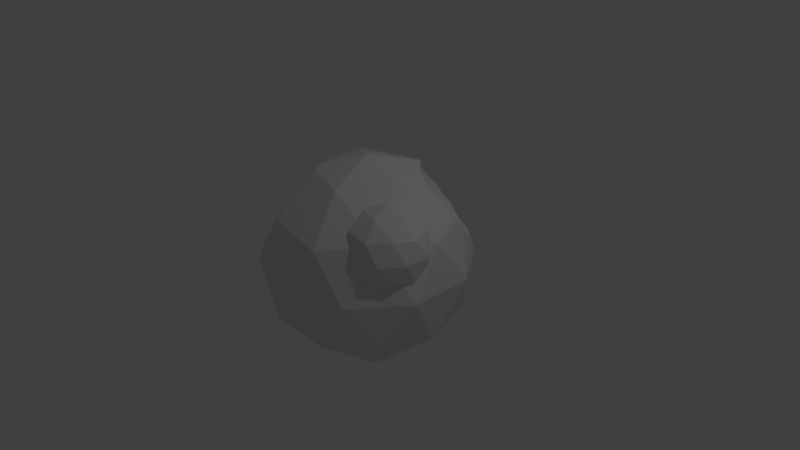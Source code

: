 # Source: ast4.blend  (saved by Blender 2.78.0; exported with 4.5.12 LTS)
import bpy
from mathutils import Matrix  # noqa: F401  (used for matrix-valued properties, if any)

bpy.ops.wm.read_factory_settings(use_empty=True)
scene = bpy.context.scene
scene.name = 'Scene'

# ---- collections
col_collection_1 = bpy.data.collections.new('Collection 1'); scene.collection.children.link(col_collection_1)

# ---- world
world_world = bpy.data.worlds.new('World'); scene.world = world_world
world_world.color = (0.05088, 0.05088, 0.05088)
world_world.use_sun_shadow = False
world_world.sun_shadow_jitter_overblur = 0.0
world_world.cycles.sampling_method = 'MANUAL'

# ---- cameras
cam_camera = bpy.data.cameras.new('Camera')
cam_camera.clip_end = 100.0
cam_camera.lens = 35.0
cam_camera.sensor_width = 32.0
cam_camera.sensor_height = 18.0
cam_camera.ortho_scale = 7.314
cam_camera.dof.focus_distance = 0.0
cam_camera.dof.aperture_fstop = 128.0

# ---- lights
light_lamp = bpy.data.lights.new('Lamp', 'POINT')
light_lamp.transmission_factor = 0.0
light_lamp.cutoff_distance = 30.0
light_lamp.energy = 100.0
light_lamp.shadow_buffer_clip_start = 1.001
light_lamp.shadow_soft_size = 0.1
light_lamp.shadow_maximum_resolution = 0.006
light_lamp.use_absolute_resolution = True

# ---- meshes
me_icosphere_001 = bpy.data.meshes.new('Icosphere.001')
me_icosphere_001.from_pydata([(0.0, 0.0, -1.0), (0.7236, -0.5257, -0.4472), (-0.2764, -0.8506, -0.4472), (-0.8944, 0.0, -0.4472), (-0.2764, 0.8506, -0.4472), (0.7236, 0.5257, -0.4472), (0.2764, -0.8506, 0.4472), (-0.7236, -0.5257, 0.4472), (-0.7236, 0.5257, 0.4472), (0.2764, 0.8506, 0.4472), (0.8944, 0.0, 0.4472), (0.0, 0.0, 1.0), (-0.1625, -0.5, -0.8507), (0.4253, -0.309, -0.8507), (0.2629, -0.809, -0.5257), (0.8506, 0.0, -0.5257), (0.4253, 0.309, -0.8507), (-0.5257, 0.0, -0.8507), (-0.6882, -0.5, -0.5257), (-0.1625, 0.5, -0.8507), (-0.6882, 0.5, -0.5257), (0.2629, 0.809, -0.5257), (0.9511, -0.309, 0.0), (0.9511, 0.309, 0.0), (0.0, -1.0, 0.0), (0.5878, -0.809, 0.0), (-0.9511, -0.309, 0.0), (-0.5878, -0.809, 0.0), (-0.5878, 0.809, 0.0), (-0.9511, 0.309, 0.0), (0.5878, 0.809, 0.0), (0.0, 1.0, 0.0), (0.6882, -0.5, 0.5257), (-0.2629, -0.809, 0.5257), (-0.8506, 0.0, 0.5257), (-0.2629, 0.809, 0.5257), (0.6882, 0.5, 0.5257), (0.1625, -0.5, 0.8507), (0.5257, 0.0, 0.8507), (-0.4253, -0.309, 0.8507), (-0.4253, 0.309, 0.8507), (0.1625, 0.5, 0.8507)], [], [(0, 13, 12), (1, 13, 15), (0, 12, 17), (0, 17, 19), (0, 19, 16), (1, 15, 22), (2, 14, 24), (3, 18, 26), (4, 20, 28), (5, 21, 30), (1, 22, 25), (2, 24, 27), (3, 26, 29), (4, 28, 31), (5, 30, 23), (6, 32, 37), (7, 33, 39), (8, 34, 40), (9, 35, 41), (10, 36, 38), (38, 41, 11), (38, 36, 41), (36, 9, 41), (41, 40, 11), (41, 35, 40), (35, 8, 40), (40, 39, 11), (40, 34, 39), (34, 7, 39), (39, 37, 11), (39, 33, 37), (33, 6, 37), (37, 38, 11), (37, 32, 38), (32, 10, 38), (23, 36, 10), (23, 30, 36), (30, 9, 36), (31, 35, 9), (31, 28, 35), (28, 8, 35), (29, 34, 8), (29, 26, 34), (26, 7, 34), (27, 33, 7), (27, 24, 33), (24, 6, 33), (25, 32, 6), (25, 22, 32), (22, 10, 32), (30, 31, 9), (30, 21, 31), (21, 4, 31), (28, 29, 8), (28, 20, 29), (20, 3, 29), (26, 27, 7), (26, 18, 27), (18, 2, 27), (24, 25, 6), (24, 14, 25), (14, 1, 25), (22, 23, 10), (22, 15, 23), (15, 5, 23), (16, 21, 5), (16, 19, 21), (19, 4, 21), (19, 20, 4), (19, 17, 20), (17, 3, 20), (17, 18, 3), (17, 12, 18), (12, 2, 18), (15, 16, 5), (15, 13, 16), (13, 0, 16), (12, 14, 2), (12, 13, 14), (13, 1, 14)])
me_icosphere_001.use_remesh_preserve_volume = False
me_icosphere_001.use_remesh_preserve_attributes = False
me_icosphere_001.use_mirror_vertex_groups = False
me_icosphere_001.update()
me_icosphere = bpy.data.meshes.new('Icosphere')
me_icosphere.from_pydata([(0.4685, 0.7406, 0.1564), (0.5552, 0.7579, 0.1651), (0.5569, 0.7406, 0.1651), (0.5552, 0.7234, 0.1651), (0.6287, 0.6743, 0.1909), (0.5502, 0.7068, 0.1651), (0.6778, 0.6008, 0.2328), (0.6127, 0.6443, 0.1909), (0.542, 0.6915, 0.1651), (0.7349, 0.4743, 0.3578), (0.6951, 0.5141, 0.2891), (0.6465, 0.5627, 0.2328), (0.5911, 0.618, 0.1909), (0.531, 0.6781, 0.1651), (0.7154, 0.3712, 0.5211), (0.7011, 0.3926, 0.4361), (0.6778, 0.4274, 0.3578), (0.6465, 0.4743, 0.2891), (0.6084, 0.5313, 0.2328), (0.5648, 0.5965, 0.1909), (0.5176, 0.6671, 0.1651), (0.6419, 0.322, 0.6095), (0.6386, 0.3301, 0.5211), (0.6287, 0.3539, 0.4361), (0.6127, 0.3926, 0.3578), (0.5911, 0.4447, 0.2891), (0.5648, 0.5081, 0.2328), (0.5349, 0.5805, 0.1909), (0.5023, 0.659, 0.1651), (0.5569, 0.2963, 0.6095), (0.5552, 0.3048, 0.5211), (0.5502, 0.3301, 0.4361), (0.542, 0.3712, 0.3578), (0.531, 0.4264, 0.2891), (0.5176, 0.4938, 0.2328), (0.5023, 0.5706, 0.1909), (0.4858, 0.654, 0.1651), (0.4685, 0.2963, 0.6979), (0.4685, 0.2876, 0.6095), (0.4685, 0.2963, 0.5211), (0.4685, 0.322, 0.4361), (0.4685, 0.3639, 0.3578), (0.4685, 0.4203, 0.2891), (0.4685, 0.4889, 0.2328), (0.4685, 0.5673, 0.1909), (0.4685, 0.6523, 0.1651), (0.3868, 0.3301, 0.7829), (0.3818, 0.3048, 0.6979), (0.3801, 0.2963, 0.6095), (0.3818, 0.3048, 0.5211), (0.3868, 0.3301, 0.4361), (0.395, 0.3712, 0.3578), (0.406, 0.4264, 0.2891), (0.4194, 0.4938, 0.2328), (0.4347, 0.5706, 0.1909), (0.4513, 0.654, 0.1651), (0.3083, 0.3539, 0.7829), (0.2984, 0.3301, 0.6979), (0.2951, 0.322, 0.6095), (0.2984, 0.3301, 0.5211), (0.3083, 0.3539, 0.4361), (0.3243, 0.3926, 0.3578), (0.3459, 0.4447, 0.2891), (0.3722, 0.5081, 0.2328), (0.4022, 0.5805, 0.1909), (0.4347, 0.659, 0.1651), (0.2359, 0.3926, 0.7829), (0.2216, 0.3712, 0.6979), (0.2168, 0.3639, 0.6095), (0.2216, 0.3712, 0.5211), (0.2359, 0.3926, 0.4361), (0.2592, 0.4274, 0.3578), (0.2905, 0.4743, 0.2891), (0.3287, 0.5313, 0.2328), (0.3722, 0.5965, 0.1909), (0.4194, 0.6671, 0.1651), (0.1725, 0.4447, 0.7829), (0.1543, 0.4264, 0.6979), (0.1481, 0.4203, 0.6095), (0.1543, 0.4264, 0.5211), (0.1725, 0.4447, 0.4361), (0.2021, 0.4743, 0.3578), (0.242, 0.5141, 0.2891), (0.2905, 0.5627, 0.2328), (0.3459, 0.618, 0.1909), (0.406, 0.6781, 0.1651), (0.1205, 0.5081, 0.7829), (0.09901, 0.4938, 0.6979), (0.09178, 0.4889, 0.6095), (0.09901, 0.4938, 0.5211), (0.1205, 0.5081, 0.4361), (0.1553, 0.5313, 0.3578), (0.2021, 0.5627, 0.2891), (0.2592, 0.6008, 0.2328), (0.3243, 0.6443, 0.1909), (0.395, 0.6915, 0.1651), (0.05795, 0.5706, 0.6979), (0.04991, 0.5673, 0.6095), (0.05795, 0.5706, 0.5211), (0.08177, 0.5805, 0.4361), (0.1205, 0.5965, 0.3578), (0.1725, 0.618, 0.2891), (0.2359, 0.6443, 0.2328), (0.3083, 0.6743, 0.1909), (0.3868, 0.7068, 0.1651), (0.02412, 0.6523, 0.6095), (0.03266, 0.654, 0.5211), (0.05795, 0.659, 0.4361), (0.09901, 0.6671, 0.3578), (0.1543, 0.6781, 0.2891), (0.2216, 0.6915, 0.2328), (0.2984, 0.7068, 0.1909), (0.3818, 0.7234, 0.1651), (0.02412, 0.7406, 0.5211), (0.04991, 0.7406, 0.4361), (0.09178, 0.7406, 0.3578), (0.1481, 0.7406, 0.2891), (0.2168, 0.7406, 0.2328), (0.2951, 0.7406, 0.1909), (0.3801, 0.7406, 0.1651), (0.05795, 0.8223, 0.4361), (0.09901, 0.8141, 0.3578), (0.1543, 0.8032, 0.2891), (0.2216, 0.7898, 0.2328), (0.2984, 0.7745, 0.1909), (0.3818, 0.7579, 0.1651), (0.1725, 0.8633, 0.2891), (0.2359, 0.837, 0.2328), (0.3083, 0.807, 0.1909), (0.3868, 0.7745, 0.1651), (0.2592, 0.8805, 0.2328), (0.3243, 0.837, 0.1909), (0.395, 0.7898, 0.1651), (0.406, 0.8031, 0.1651), (0.4194, 0.8141, 0.1651), (0.4347, 0.8223, 0.1651), (0.4513, 0.8273, 0.1651), (-0.8784, 0.1004, 0.3098), (-0.8959, 0.0123, 0.2003), (-0.9173, -0.09507, 0.1104), (-0.9416, -0.2176, 0.04368), (-0.7244, 0.1659, 0.5702), (-0.7401, 0.1279, 0.4346), (-0.7657, 0.06623, 0.3098), (-0.8001, -0.01677, 0.2003), (-0.842, -0.1179, 0.1104), (-0.8898, -0.2333, 0.04368), (-0.5942, 0.112, 0.7111), (-0.6019, 0.1004, 0.5702), (-0.6248, 0.06623, 0.4346), (-0.6618, 0.01072, 0.3098), (-0.7118, -0.06398, 0.2003), (-0.7726, -0.155, 0.1104), (-0.842, -0.2588, 0.04368), (-0.4847, 0.02211, 0.7111), (-0.4945, 0.0123, 0.5702), (-0.5236, -0.01677, 0.4346), (-0.5708, -0.06398, 0.3098), (-0.6343, -0.1275, 0.2003), (-0.7118, -0.2049, 0.1104), (-0.8001, -0.2932, 0.04368), (-0.4064, -0.09507, 0.852), (-0.3949, -0.08736, 0.7111), (-0.4064, -0.09507, 0.5702), (-0.4406, -0.1179, 0.4346), (-0.4961, -0.155, 0.3098), (-0.5708, -0.2049, 0.2003), (-0.6618, -0.2657, 0.1104), (-0.7657, -0.3351, 0.04368), (-0.341, -0.2176, 0.852), (-0.3281, -0.2123, 0.7111), (-0.341, -0.2176, 0.5702), (-0.3789, -0.2333, 0.4346), (-0.4406, -0.2588, 0.3098), (-0.5236, -0.2932, 0.2003), (-0.6248, -0.3351, 0.1104), (-0.7401, -0.3829, 0.04368), (-0.287, -0.3478, 0.7111), (-0.3006, -0.3505, 0.5702), (-0.341, -0.3585, 0.4346), (-0.4064, -0.3715, 0.3098), (-0.4945, -0.3891, 0.2003), (-0.6019, -0.4104, 0.1104), (-0.7244, -0.4348, 0.04368), (-0.2731, -0.4887, 0.7111), (-0.287, -0.4887, 0.5702), (-0.3281, -0.4887, 0.4346), (-0.3949, -0.4887, 0.3098), (-0.4847, -0.4887, 0.2003), (-0.5942, -0.4887, 0.1104), (-0.7191, -0.4887, 0.04368), (-0.3006, -0.6269, 0.5702), (-0.341, -0.6189, 0.4346), (-0.4064, -0.6059, 0.3098), (-0.4945, -0.5884, 0.2003), (-0.6019, -0.567, 0.1104), (-0.7244, -0.5426, 0.04368), (-0.3789, -0.7441, 0.4346), (-0.4406, -0.7186, 0.3098), (-0.5236, -0.6842, 0.2003), (-0.6248, -0.6423, 0.1104), (0.0, 0.0, -1.0), (0.7236, -0.5257, -0.4472), (-0.2764, -0.8506, -0.4472), (-0.8944, 0.0, -0.4472), (-0.2764, 0.8506, -0.4472), (0.7236, 0.5257, -0.4472), (0.2764, -0.8506, 0.4472), (-0.7236, 0.5257, 0.4472), (0.8944, 0.0, 0.4472), (0.0, 0.0, 1.0), (-0.1625, -0.5, -0.8507), (0.4253, -0.309, -0.8507), (0.2629, -0.809, -0.5257), (0.8506, 0.0, -0.5257), (0.4253, 0.309, -0.8507), (-0.5257, 0.0, -0.8507), (-0.6882, -0.5, -0.5257), (-0.1625, 0.5, -0.8507), (-0.6882, 0.5, -0.5257), (0.2629, 0.809, -0.5257), (0.9511, -0.309, 0.0), (0.9511, 0.309, 0.0), (0.0, -1.0, 0.0), (0.5878, -0.809, 0.0), (-0.9511, -0.309, 0.0), (-0.5878, -0.809, 0.0), (-0.5878, 0.809, 0.0), (-0.9511, 0.309, 0.0), (0.5878, 0.809, 0.0), (0.0, 1.0, 0.0), (0.6882, -0.5, 0.5257), (-0.2629, -0.809, 0.5257), (-0.2629, 0.809, 0.5257), (0.1625, -0.5, 0.8507), (0.5257, 0.0, 0.8507), (-0.4253, 0.309, 0.8507), (0.1625, 0.5, 0.8507), (-0.93, -0.09382, 0.1104), (-0.9427, -0.2175, 0.04368), (-0.9432, -0.2254, 0.04126), (-0.873, 0.1274, 0.3612), (-0.8875, 0.1135, 0.3326), (-0.8919, 0.1017, 0.3098), (-0.9128, 0.01396, 0.2003), (-0.9473, -0.2973, 0.01993), (-0.9436, -0.3162, 0.01475), (-0.9314, -0.3338, 0.01069), (-0.9113, -0.3625, 0.00585), (-0.8939, -0.387, 0.00345), (-0.8774, -0.4098, 0.002926), (-0.7236, 0.1679, 0.5922), (-0.743, 0.1715, 0.5702), (-0.8096, 0.1697, 0.5004), (-0.8373, 0.1574, 0.4346), (-0.8416, -0.4581, 0.00744), (-0.8184, -0.4887, 0.01357), (-0.8605, -0.4328, 0.004166), (-0.7864, -0.5303, 0.02449), (-0.7392, -0.5913, 0.04368), (-0.5948, 0.1111, 0.7212), (-0.608, 0.1193, 0.7111), (-0.6564, 0.1411, 0.6741), (-0.7347, -0.5968, 0.04686), (-0.6531, -0.6953, 0.1104), (-0.5564, -0.7455, 0.2003), (-0.6296, -0.7217, 0.1378), (-0.491, 0.01588, 0.8005), (-0.4214, -0.07684, 0.852), (-0.4253, -0.07184, 0.8507), (-0.4077, -0.09589, 0.8569), (-0.4641, -0.7625, 0.3098), (-0.3882, -0.7615, 0.4346), (-0.3482, -0.2206, 0.8777), (-0.3024, -0.3448, 0.852), (-0.3408, -0.2476, 0.8803), (-0.3008, -0.3495, 0.8507), (-0.3004, -0.3504, 0.85), (-0.2775, -0.4887, 0.755), (-0.279, -0.5486, 0.7111), (-0.2929, -0.6285, 0.6498), (-0.3085, -0.6686, 0.617), (-0.3253, -0.7082, 0.5702), (-0.3573, -0.7509, 0.5096), (-0.3598, -0.7521, 0.503), (0.09081, 0.5635, 0.7829), (0.1404, 0.5214, 0.8277), (0.1643, 0.5058, 0.844), (0.1703, 0.5, 0.8458), (0.1958, 0.4679, 0.8445), (0.2511, 0.4153, 0.8339), (0.3873, 0.3322, 0.787), (0.3962, 0.3292, 0.7829), (0.3149, 0.3697, 0.815), (0.03135, 0.6537, 0.6844), (0.0174, 0.7205, 0.6095), (0.03646, 0.6414, 0.6979), (0.07722, 0.5786, 0.7667), (0.4685, 0.311, 0.7464), (0.06605, 0.849, 0.4361), (0.04211, 0.8255, 0.4894), (0.04715, 0.8329, 0.4806), (0.02977, 0.798, 0.5211), (0.01766, 0.7406, 0.5868), (0.1842, 0.9005, 0.298), (0.1917, 0.8992, 0.2891), (0.1282, 0.8816, 0.3477), (0.1183, 0.8778, 0.3578), (0.262, 0.8839, 0.2328), (0.3452, 0.8624, 0.1909), (0.2502, 0.8865, 0.2417), (0.4608, 0.8283, 0.1651), (0.4504, 0.8315, 0.1664), (0.4281, 0.8382, 0.1704), (0.3972, 0.8473, 0.1773), (0.3474, 0.8618, 0.1903), (0.4961, 0.8072, 0.1635), (0.5073, 0.7987, 0.1633), (0.4836, 0.8166, 0.1641), (0.4731, 0.8244, 0.1647), (0.4685, 0.8258, 0.1648), (0.5516, 0.3045, 0.6979), (0.5552, 0.3046, 0.6956), (0.5182, 0.7903, 0.1634), (0.5296, 0.7815, 0.1637), (0.5425, 0.7713, 0.1643), (0.5539, 0.7621, 0.1651), (0.5582, 0.7585, 0.1661), (0.5782, 0.7406, 0.1716), (0.6088, 0.7127, 0.1817), (0.6322, 0.6858, 0.1909), (0.6235, 0.699, 0.1872), (0.6303, 0.3218, 0.6415), (0.6412, 0.3238, 0.629), (0.6429, 0.6684, 0.1992), (0.6805, 0.6058, 0.2328), (0.6573, 0.3303, 0.6095), (0.7161, 0.3701, 0.5334), (0.7479, 0.4613, 0.3921), (0.7411, 0.4818, 0.3578), (0.7463, 0.4297, 0.4361), (0.7249, 0.379, 0.5211), (0.7333, 0.3907, 0.5086), (0.7496, 0.4554, 0.4029), (0.7156, 0.5391, 0.2891), (0.6862, 0.5952, 0.2411)], [], [(0, 318, 319, 320), (0, 316, 318), (0, 317, 316), (0, 323, 317), (0, 324, 323), (0, 325, 324), (0, 1, 326, 325), (1, 2, 328, 327), (0, 2, 1), (2, 3, 329, 328), (0, 3, 2), (3, 5, 4, 330, 331, 329), (0, 5, 3), (4, 7, 6, 335, 334), (5, 8, 7, 4), (0, 8, 5), (7, 12, 11, 6), (8, 13, 12, 7), (0, 13, 8), (6, 11, 10, 344, 345), (9, 16, 15, 340, 343, 338), (10, 17, 16, 9), (11, 18, 17, 10), (12, 19, 18, 11), (13, 20, 19, 12), (0, 20, 13), (20, 28, 27, 19), (0, 28, 20), (14, 22, 21, 336, 337), (15, 23, 22, 14), (16, 24, 23, 15), (17, 25, 24, 16), (18, 26, 25, 17), (19, 27, 26, 18), (24, 32, 31, 23), (25, 33, 32, 24), (26, 34, 33, 25), (27, 35, 34, 26), (28, 36, 35, 27), (21, 29, 322, 332, 333), (0, 36, 28), (22, 30, 29, 21), (23, 31, 30, 22), (36, 45, 44, 35), (29, 38, 37, 321, 322), (0, 45, 36), (30, 39, 38, 29), (31, 40, 39, 30), (32, 41, 40, 31), (33, 42, 41, 32), (34, 43, 42, 33), (35, 44, 43, 34), (42, 52, 51, 41), (43, 53, 52, 42), (44, 54, 53, 43), (37, 47, 46, 292, 298), (45, 55, 54, 44), (38, 48, 47, 37), (0, 55, 45), (39, 49, 48, 38), (40, 50, 49, 39), (41, 51, 50, 40), (48, 58, 57, 47), (0, 65, 55), (49, 59, 58, 48), (50, 60, 59, 49), (51, 61, 60, 50), (52, 62, 61, 51), (53, 63, 62, 52), (46, 56, 293, 291), (54, 64, 63, 53), (47, 57, 56, 46), (55, 65, 64, 54), (62, 72, 71, 61), (63, 73, 72, 62), (56, 66, 290, 293), (64, 74, 73, 63), (57, 67, 66, 56), (65, 75, 74, 64), (58, 68, 67, 57), (0, 75, 65), (59, 69, 68, 58), (60, 70, 69, 59), (61, 71, 70, 60), (0, 85, 75), (69, 79, 78, 68), (70, 80, 79, 69), (71, 81, 80, 70), (72, 82, 81, 71), (73, 83, 82, 72), (66, 76, 289, 290), (74, 84, 83, 73), (67, 77, 76, 66), (75, 85, 84, 74), (68, 78, 77, 67), (83, 93, 92, 82), (76, 86, 286, 287, 288, 289), (84, 94, 93, 83), (77, 87, 86, 76), (85, 95, 94, 84), (78, 88, 87, 77), (0, 95, 85), (79, 89, 88, 78), (80, 90, 89, 79), (81, 91, 90, 80), (82, 92, 91, 81), (90, 99, 98, 89), (91, 100, 99, 90), (92, 101, 100, 91), (93, 102, 101, 92), (86, 285, 286), (94, 103, 102, 93), (87, 96, 297, 285, 86), (95, 104, 103, 94), (88, 97, 96, 87), (0, 104, 95), (89, 98, 97, 88), (103, 111, 110, 102), (96, 296, 297), (104, 112, 111, 103), (97, 105, 294, 296, 96), (0, 112, 104), (98, 106, 105, 97), (99, 107, 106, 98), (100, 108, 107, 99), (101, 109, 108, 100), (102, 110, 109, 101), (107, 114, 113, 106), (108, 115, 114, 107), (109, 116, 115, 108), (110, 117, 116, 109), (111, 118, 117, 110), (112, 119, 118, 111), (105, 295, 294), (0, 119, 112), (106, 113, 303, 295, 105), (118, 124, 123, 117), (119, 125, 124, 118), (0, 125, 119), (113, 302, 303), (114, 120, 300, 302, 113), (115, 121, 120, 114), (116, 122, 121, 115), (117, 123, 122, 116), (121, 307, 299, 120), (122, 126, 306, 307, 121), (123, 127, 126, 122), (124, 128, 127, 123), (125, 129, 128, 124), (0, 129, 125), (120, 299, 301, 300), (129, 132, 131, 128), (0, 132, 129), (126, 305, 304, 306), (127, 130, 310, 305, 126), (128, 131, 130, 127), (130, 308, 310), (131, 309, 308, 130), (132, 133, 315, 309, 131), (0, 133, 132), (133, 134, 314, 315), (0, 134, 133), (134, 135, 313, 314), (0, 135, 134), (0, 136, 135), (135, 136, 312, 313), (136, 311, 312), (0, 320, 311, 136), (137, 143, 142, 254, 241), (138, 144, 143, 137), (139, 145, 144, 138), (140, 146, 145, 139), (141, 148, 147, 261, 262, 251), (142, 149, 148, 141), (143, 150, 149, 142), (144, 151, 150, 143), (145, 152, 151, 144), (146, 153, 152, 145), (151, 158, 157, 150), (152, 159, 158, 151), (153, 160, 159, 152), (147, 154, 267, 260), (148, 155, 154, 147), (149, 156, 155, 148), (150, 157, 156, 149), (154, 162, 161, 268, 269, 267), (155, 163, 162, 154), (156, 164, 163, 155), (157, 165, 164, 156), (158, 166, 165, 157), (159, 167, 166, 158), (160, 168, 167, 159), (166, 174, 173, 165), (167, 175, 174, 166), (168, 176, 175, 167), (161, 169, 273, 270), (162, 170, 169, 161), (163, 171, 170, 162), (164, 172, 171, 163), (165, 173, 172, 164), (171, 178, 177, 170), (172, 179, 178, 171), (173, 180, 179, 172), (174, 181, 180, 173), (175, 182, 181, 174), (176, 183, 182, 175), (169, 274, 275, 273), (170, 177, 277, 276, 274, 169), (182, 189, 188, 181), (183, 190, 189, 182), (177, 184, 278, 277), (178, 185, 184, 177), (179, 186, 185, 178), (180, 187, 186, 179), (181, 188, 187, 180), (185, 191, 280, 279, 184), (186, 192, 191, 185), (187, 193, 192, 186), (188, 194, 193, 187), (189, 195, 194, 188), (190, 196, 195, 189), (184, 279, 278), (195, 200, 199, 194), (196, 259, 263, 200, 195), (191, 282, 281, 280), (192, 197, 284, 283, 282, 191), (193, 198, 197, 192), (194, 199, 198, 193), (197, 272, 284), (198, 271, 272, 197), (199, 265, 271, 198), (200, 264, 266, 265, 199), (201, 212, 211), (202, 212, 214), (201, 211, 216), (201, 216, 218), (201, 218, 215), (202, 214, 221), (203, 213, 223), (204, 217, 225), (205, 219, 227), (206, 220, 229), (202, 221, 224), (203, 223, 226), (204, 225, 228), (205, 227, 230), (206, 229, 222), (207, 231, 234), (208, 253, 252, 251, 262, 236), (209, 342, 341, 337, 336, 333, 332, 235), (235, 237, 210), (235, 332, 322, 321, 298, 292, 291, 293, 290, 289, 288, 237), (237, 236, 210), (237, 233, 236), (233, 208, 236), (236, 269, 268, 270, 273, 275, 210), (236, 262, 261, 260, 267, 269), (232, 207, 234), (234, 235, 210), (234, 231, 235), (231, 209, 235), (222, 343, 340, 342, 209), (222, 229, 331, 330, 334, 335, 345, 344, 339, 338, 343), (229, 319, 318, 316, 317, 323, 324, 325, 326, 327, 328, 329, 331), (230, 233, 301, 299, 307, 306, 304), (230, 227, 233), (227, 208, 233), (228, 242, 241, 254, 253, 208), (228, 225, 245, 240, 239, 238, 244, 243, 242), (225, 246, 245), (226, 232, 283, 284, 272, 271, 265, 266), (226, 223, 232), (223, 207, 232), (224, 231, 207), (224, 221, 231), (221, 209, 231), (229, 230, 304, 305, 310, 308, 309, 315, 314, 313, 312, 311, 320, 319), (229, 220, 230), (220, 205, 230), (227, 228, 208), (227, 219, 228), (219, 204, 228), (225, 226, 266, 264, 263, 259, 258, 256, 255, 257, 250, 249, 248, 247, 246), (225, 217, 226), (217, 203, 226), (223, 224, 207), (223, 213, 224), (213, 202, 224), (221, 222, 209), (221, 214, 222), (214, 206, 222), (215, 220, 206), (215, 218, 220), (218, 205, 220), (218, 219, 205), (218, 216, 219), (216, 204, 219), (216, 217, 204), (216, 211, 217), (211, 203, 217), (214, 215, 206), (214, 212, 215), (212, 201, 215), (211, 213, 203), (211, 212, 213), (212, 202, 213), (261, 147, 260), (258, 196, 190, 256), (247, 146, 140, 240, 245, 246), (240, 140, 239), (257, 176, 168, 250), (239, 140, 139, 238), (248, 153, 146, 247), (256, 190, 183, 255), (255, 183, 176, 257), (249, 160, 153, 248), (238, 139, 138, 244), (281, 282, 283, 232), (252, 141, 251), (264, 200, 263), (254, 142, 141, 252, 253), (259, 196, 258), (275, 274, 276, 234, 210), (244, 138, 137, 243), (268, 161, 270), (250, 168, 160, 249), (276, 277, 278, 279, 280, 281, 232, 234), (243, 137, 241, 242), (288, 287, 237), (339, 9, 338), (341, 14, 337), (344, 10, 9, 339), (330, 4, 334), (292, 46, 291), (287, 286, 285, 297, 296, 294, 295, 303, 302, 300, 301, 233, 237), (340, 15, 14, 341, 342), (321, 37, 298), (335, 6, 345), (336, 21, 333), (326, 1, 327)])
me_icosphere.use_remesh_preserve_volume = False
me_icosphere.use_remesh_preserve_attributes = False
me_icosphere.use_mirror_vertex_groups = False
me_icosphere.update()

# ---- objects
ob_icosphere_001 = bpy.data.objects.new('Icosphere.001', me_icosphere_001)
ob_icosphere = bpy.data.objects.new('Icosphere', me_icosphere)
ob_lamp = bpy.data.objects.new('Lamp', light_lamp)
ob_camera = bpy.data.objects.new('Camera', cam_camera)

# ---- transforms, parenting, visibility, modifiers, constraints
ob_icosphere_001.location = (0.7895, -0.4068, 0.5561)
ob_icosphere_001.scale = (0.5473, 0.5473, 0.5473)
ob_icosphere_001.lineart.crease_threshold = 0.0
ob_icosphere.location = (0.0, -0.01053, 0.0)
ob_icosphere.scale = (1.384, 1.384, 1.384)
ob_icosphere.lineart.crease_threshold = 0.0
ob_lamp.location = (4.076, 1.005, 5.904)
ob_lamp.rotation_euler = (0.6503, 0.05522, 1.866)
ob_lamp.lock_rotations_4d = False
ob_lamp.empty_display_type = 'ARROWS'
ob_lamp.color = (0.0, 0.0, 0.0, 0.0)
ob_lamp.lineart.crease_threshold = 0.0
ob_camera.location = (7.481, -6.508, 5.344)
ob_camera.rotation_euler = (1.109, 0.0, 0.8149)
ob_camera.lock_rotations_4d = False
ob_camera.empty_display_type = 'ARROWS'
ob_camera.color = (0.0, 0.0, 0.0, 0.0)
ob_camera.display_type = 'WIRE'
ob_camera.lineart.crease_threshold = 0.0

# ---- collection membership
col_collection_1.objects.link(ob_icosphere_001)
col_collection_1.objects.link(ob_icosphere)
col_collection_1.objects.link(ob_lamp)
col_collection_1.objects.link(ob_camera)

# ---- scene / render settings (as saved in the file)
scene.camera = ob_camera
scene.frame_start = 1; scene.frame_end = 250; scene.frame_set(1)
scene.render.engine = 'BLENDER_EEVEE_NEXT'
scene.render.resolution_percentage = 50
scene.render.dither_intensity = 0.0
scene.cycles.use_denoising = False
scene.cycles.samples = 128
scene.cycles.sampling_pattern = 'TABULATED_SOBOL'
scene.cycles.light_sampling_threshold = 0.0
scene.cycles.use_adaptive_sampling = False
scene.cycles.use_light_tree = False
scene.cycles.blur_glossy = 0.0
scene.cycles.sample_clamp_indirect = 0.0
scene.view_settings.view_transform = 'Standard'
bpy.context.view_layer.update()

